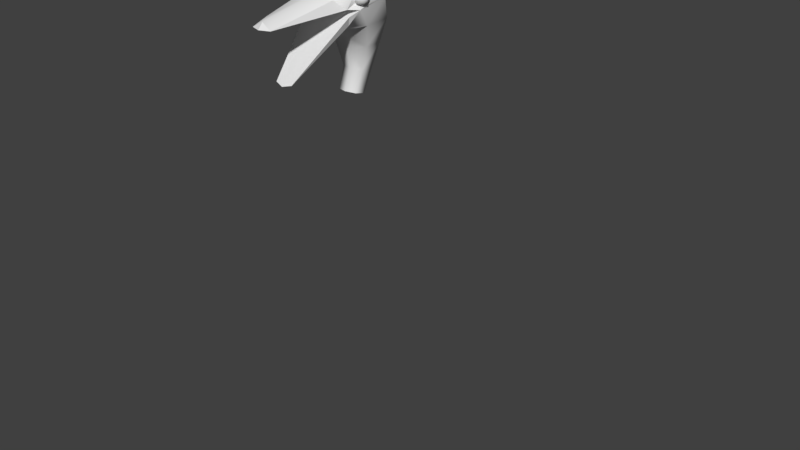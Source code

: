 # Source: CartoonOstrichHead.blend  (saved by Blender 2.78.0; exported with 4.5.12 LTS)
import bpy
from mathutils import Matrix  # noqa: F401  (used for matrix-valued properties, if any)

bpy.ops.wm.read_factory_settings(use_empty=True)
scene = bpy.context.scene
scene.name = 'Scene'

# ---- collections
col_collection_1 = bpy.data.collections.new('Collection 1'); scene.collection.children.link(col_collection_1)

# ---- materials (node trees are filled in below, after node groups)
mat_material = bpy.data.materials.new('Material')
mat_material.alpha_threshold = 0.0
mat_material.use_transparent_shadow = False
mat_material.roughness = 0.5
mat_material.line_color = (0.0, 0.0, 0.0, 1.0)
mat_material_001 = bpy.data.materials.new('Material.001')
mat_material_001.alpha_threshold = 0.0
mat_material_001.use_transparent_shadow = False
mat_material_001.roughness = 0.5

# ---- material node trees

# ---- world
world_world = bpy.data.worlds.new('World'); scene.world = world_world
world_world.color = (0.05088, 0.05088, 0.05088)
world_world.use_sun_shadow = False
world_world.sun_shadow_jitter_overblur = 0.0
world_world.cycles.sampling_method = 'MANUAL'

# ---- meshes
me_ostrich = bpy.data.meshes.new('Ostrich')
me_ostrich.from_pydata([(0.2173, -2.341, 9.732), (0.2113, -2.083, 9.681), (0.5633, -2.577, 10.65), (0.5412, -2.042, 10.66), (0.187, -2.265, 9.275), (0.1893, -2.487, 9.331), (0.3673, -2.032, 10.2), (0.3712, -2.39, 10.19), (0.6118, -2.796, 10.98), (0.6197, -2.173, 11.08), (0.176, -4.037, 9.898), (0.6138, -2.839, 11.41), (0.5816, -2.341, 11.38), (0.489, -2.984, 11.0), (0.3555, -3.181, 11.18), (0.2004, -4.469, 10.93), (0.1691, -4.2, 11.04), (0.4741, -2.922, 10.86), (0.415, -2.879, 10.69), (0.3651, -2.114, 11.29), (0.2717, -1.869, 10.83), (0.3987, -1.972, 11.08), (0.3181, -2.264, 11.49), (0.6704, -2.509, 11.28), (0.5376, -2.726, 11.14), (0.6443, -2.551, 11.07), (-0.2173, -2.341, 9.732), (-0.2113, -2.083, 9.681), (-0.5633, -2.577, 10.65), (-0.5412, -2.042, 10.66), (-0.187, -2.265, 9.275), (-0.1893, -2.487, 9.331), (-0.3673, -2.032, 10.2), (-0.3712, -2.39, 10.19), (-0.6118, -2.796, 10.98), (-0.6197, -2.173, 11.08), (-0.176, -4.037, 9.898), (-0.6138, -2.839, 11.41), (-0.5816, -2.341, 11.38), (-0.489, -2.984, 11.0), (-0.3555, -3.181, 11.18), (-0.2004, -4.469, 10.93), (-0.1691, -4.2, 11.04), (-0.4741, -2.922, 10.86), (-0.415, -2.879, 10.69), (-1.068e-09, -3.082, 10.72), (0.0, 2.783, 6.523), (0.0, -2.427, 9.749), (0.0, -1.997, 9.664), (0.0, -2.66, 10.46), (0.0, -2.561, 9.349), (0.0, -2.192, 9.257), (0.0, -1.789, 10.56), (0.0, -2.483, 10.14), (-1.068e-09, -2.784, 10.98), (0.0, -1.925, 11.09), (-1.068e-09, -3.979, 9.832), (-1.068e-09, -4.088, 9.857), (0.0, -2.839, 11.52), (0.0, -2.25, 11.51), (0.0, -2.984, 11.0), (0.0, -3.312, 11.24), (0.0, -4.544, 10.93), (0.0, -4.443, 11.04), (-1.068e-09, -2.884, 10.53), (-0.3651, -2.114, 11.29), (-0.2717, -1.869, 10.83), (-0.3987, -1.972, 11.08), (-0.3181, -2.264, 11.49), (-0.6704, -2.509, 11.28), (-0.5376, -2.726, 11.14), (-0.6443, -2.551, 11.07), (0.0, 3.317, 6.462), (0.6994, -2.794, 11.23), (0.6721, -2.781, 11.28), (0.5829, -2.738, 11.32), (0.5346, -2.714, 11.31), (0.4937, -2.695, 11.28), (0.4664, -2.682, 11.23), (0.7158, -2.76, 11.22), (0.7025, -2.718, 11.25), (0.6709, -2.679, 11.27), (0.6259, -2.649, 11.28), (0.5744, -2.632, 11.27), (0.5241, -2.632, 11.25), (0.4829, -2.647, 11.22), (0.7227, -2.746, 11.18), (0.7151, -2.692, 11.18), (0.6873, -2.645, 11.18), (0.6437, -2.612, 11.18), (0.5908, -2.598, 11.18), (0.5367, -2.606, 11.18), (0.4897, -2.633, 11.18), (0.709, -2.799, 11.18), (0.7158, -2.76, 11.14), (0.7025, -2.718, 11.11), (0.6709, -2.679, 11.09), (0.6259, -2.649, 11.08), (0.5744, -2.632, 11.09), (0.5241, -2.632, 11.11), (0.4829, -2.647, 11.14), (0.6994, -2.794, 11.12), (0.6721, -2.781, 11.08), (0.6311, -2.761, 11.05), (0.5829, -2.738, 11.04), (0.5346, -2.714, 11.05), (0.4937, -2.695, 11.08), (0.4664, -2.682, 11.12), (0.6829, -2.828, 11.14), (0.6416, -2.844, 11.11), (0.5914, -2.843, 11.09), (0.5399, -2.827, 11.08), (0.4949, -2.797, 11.09), (0.4633, -2.758, 11.11), (0.4499, -2.716, 11.14), (0.4568, -2.677, 11.18), (0.6761, -2.842, 11.18), (0.629, -2.87, 11.18), (0.5749, -2.878, 11.18), (0.5221, -2.864, 11.18), (0.4784, -2.831, 11.18), (0.4507, -2.784, 11.18), (0.4431, -2.73, 11.18), (0.6829, -2.828, 11.22), (0.6416, -2.844, 11.25), (0.5914, -2.843, 11.27), (0.5399, -2.827, 11.28), (0.4949, -2.797, 11.27), (0.4633, -2.758, 11.25), (0.4499, -2.716, 11.22), (0.6311, -2.761, 11.31), (-0.6994, -2.794, 11.23), (-0.6721, -2.781, 11.28), (-0.5829, -2.738, 11.32), (-0.5346, -2.714, 11.31), (-0.4937, -2.695, 11.28), (-0.4664, -2.682, 11.23), (-0.7158, -2.76, 11.22), (-0.7025, -2.718, 11.25), (-0.6709, -2.679, 11.27), (-0.6259, -2.649, 11.28), (-0.5744, -2.632, 11.27), (-0.5241, -2.632, 11.25), (-0.4829, -2.647, 11.22), (-0.7227, -2.746, 11.18), (-0.7151, -2.692, 11.18), (-0.6873, -2.645, 11.18), (-0.6437, -2.612, 11.18), (-0.5908, -2.598, 11.18), (-0.5367, -2.606, 11.18), (-0.4897, -2.633, 11.18), (-0.709, -2.799, 11.18), (-0.7158, -2.76, 11.14), (-0.7025, -2.718, 11.11), (-0.6709, -2.679, 11.09), (-0.6259, -2.649, 11.08), (-0.5744, -2.632, 11.09), (-0.5241, -2.632, 11.11), (-0.4829, -2.647, 11.14), (-0.6994, -2.794, 11.12), (-0.6721, -2.781, 11.08), (-0.6311, -2.761, 11.05), (-0.5829, -2.738, 11.04), (-0.5346, -2.714, 11.05), (-0.4937, -2.695, 11.08), (-0.4664, -2.682, 11.12), (-0.6829, -2.828, 11.14), (-0.6416, -2.844, 11.11), (-0.5914, -2.843, 11.09), (-0.5399, -2.827, 11.08), (-0.4949, -2.797, 11.09), (-0.4633, -2.758, 11.11), (-0.4499, -2.716, 11.14), (-0.4568, -2.677, 11.18), (-0.6761, -2.842, 11.18), (-0.629, -2.87, 11.18), (-0.5749, -2.878, 11.18), (-0.5221, -2.864, 11.18), (-0.4784, -2.831, 11.18), (-0.4507, -2.784, 11.18), (-0.4431, -2.73, 11.18), (-0.6829, -2.828, 11.22), (-0.6416, -2.844, 11.25), (-0.5914, -2.843, 11.27), (-0.5399, -2.827, 11.28), (-0.4949, -2.797, 11.27), (-0.4633, -2.758, 11.25), (-0.4499, -2.716, 11.22), (-0.6311, -2.761, 11.31), (-1.434, 1.39, 0.09484)], [], [(7, 3, 2), (4, 0, 5), (5, 47, 50), (7, 49, 53), (0, 53, 47), (0, 6, 7), (54, 13, 60), (2, 9, 8), (56, 10, 57), (49, 18, 64), (8, 18, 2), (8, 25, 24), (11, 13, 24), (62, 15, 63), (13, 14, 15), (60, 15, 62), (14, 61, 16), (11, 58, 14), (9, 19, 12), (3, 20, 21), (54, 17, 8), (1, 52, 6), (6, 52, 3), (51, 1, 4), (45, 10, 17), (64, 18, 56), (18, 17, 10), (63, 15, 16), (56, 18, 10), (14, 58, 61), (15, 14, 16), (16, 61, 63), (7, 6, 3), (4, 1, 0), (5, 0, 47), (7, 2, 49), (0, 7, 53), (0, 1, 6), (54, 8, 13), (2, 3, 9), (49, 2, 18), (8, 17, 18), (8, 9, 25), (11, 14, 13), (60, 13, 15), (9, 21, 19), (3, 52, 20), (54, 45, 17), (1, 48, 52), (51, 48, 1), (45, 57, 10), (19, 55, 59), (12, 19, 22), (22, 19, 59), (19, 21, 55), (58, 22, 59), (21, 20, 55), (20, 52, 55), (21, 9, 3), (22, 58, 11), (11, 23, 12), (23, 9, 12), (24, 23, 11), (24, 13, 8), (24, 25, 23), (25, 9, 23), (11, 12, 22), (33, 28, 29), (30, 31, 26), (31, 50, 47), (33, 53, 49), (26, 47, 53), (26, 33, 32), (54, 60, 39), (28, 34, 35), (56, 57, 36), (49, 64, 44), (34, 28, 44), (34, 70, 71), (37, 70, 39), (62, 63, 41), (39, 41, 40), (60, 62, 41), (40, 42, 61), (37, 40, 58), (35, 38, 65), (29, 67, 66), (54, 34, 43), (27, 32, 52), (32, 29, 52), (51, 30, 27), (45, 43, 36), (64, 56, 44), (44, 36, 43), (63, 42, 41), (56, 36, 44), (40, 61, 58), (41, 42, 40), (42, 63, 61), (33, 29, 32), (30, 26, 27), (31, 47, 26), (33, 49, 28), (26, 53, 33), (26, 32, 27), (54, 39, 34), (28, 35, 29), (49, 44, 28), (34, 44, 43), (34, 71, 35), (37, 39, 40), (60, 41, 39), (35, 65, 67), (29, 66, 52), (54, 43, 45), (27, 52, 48), (51, 27, 48), (45, 36, 57), (65, 59, 55), (38, 68, 65), (68, 59, 65), (65, 55, 67), (58, 59, 68), (67, 55, 66), (66, 55, 52), (67, 29, 35), (68, 37, 58), (37, 38, 69), (69, 38, 35), (70, 37, 69), (70, 34, 39), (70, 69, 71), (71, 69, 35), (37, 68, 38), (76, 82, 83), (74, 81, 130), (73, 93, 79), (115, 78, 85), (76, 84, 77), (130, 82, 75), (73, 80, 74), (77, 85, 78), (115, 85, 92), (84, 90, 91), (81, 89, 82), (80, 86, 87), (84, 92, 85), (83, 89, 90), (81, 87, 88), (79, 93, 86), (87, 94, 95), (91, 100, 92), (89, 98, 90), (88, 95, 96), (86, 93, 94), (115, 92, 100), (90, 99, 91), (89, 96, 97), (99, 107, 100), (97, 105, 98), (96, 102, 103), (94, 93, 101), (115, 100, 107), (98, 106, 99), (97, 103, 104), (94, 102, 95), (101, 93, 108), (115, 107, 114), (105, 113, 106), (103, 111, 104), (101, 109, 102), (107, 113, 114), (105, 111, 112), (102, 110, 103), (112, 121, 113), (110, 119, 111), (108, 117, 109), (113, 122, 114), (111, 120, 112), (109, 118, 110), (108, 93, 116), (115, 114, 122), (121, 129, 122), (119, 127, 120), (118, 124, 125), (116, 93, 123), (115, 122, 129), (121, 127, 128), (119, 125, 126), (117, 123, 124), (126, 76, 127), (125, 74, 130), (123, 93, 73), (115, 129, 78), (128, 76, 77), (126, 130, 75), (124, 73, 74), (128, 78, 129), (141, 133, 134), (188, 138, 132), (131, 137, 151), (173, 143, 136), (135, 141, 134), (133, 139, 188), (138, 131, 132), (136, 142, 135), (173, 150, 143), (149, 141, 142), (147, 139, 140), (145, 137, 138), (143, 149, 142), (141, 147, 140), (146, 138, 139), (137, 144, 151), (153, 144, 145), (158, 149, 150), (148, 155, 147), (146, 153, 145), (144, 152, 151), (173, 158, 150), (157, 148, 149), (155, 146, 147), (165, 157, 158), (156, 162, 155), (154, 160, 153), (152, 159, 151), (173, 165, 158), (164, 156, 157), (162, 154, 155), (153, 159, 152), (159, 166, 151), (173, 172, 165), (164, 170, 163), (162, 168, 161), (160, 166, 159), (165, 171, 164), (170, 162, 163), (161, 167, 160), (171, 178, 170), (169, 176, 168), (167, 174, 166), (172, 179, 171), (178, 169, 170), (176, 167, 168), (166, 174, 151), (173, 180, 172), (187, 179, 180), (185, 177, 178), (176, 182, 175), (174, 181, 151), (173, 187, 180), (186, 178, 179), (184, 176, 177), (182, 174, 175), (185, 133, 184), (183, 132, 182), (181, 131, 151), (173, 136, 187), (135, 185, 186), (133, 183, 184), (132, 181, 182), (136, 186, 187), (76, 75, 82), (74, 80, 81), (76, 83, 84), (130, 81, 82), (73, 79, 80), (77, 84, 85), (84, 83, 90), (81, 88, 89), (80, 79, 86), (84, 91, 92), (83, 82, 89), (81, 80, 87), (87, 86, 94), (91, 99, 100), (89, 97, 98), (88, 87, 95), (90, 98, 99), (89, 88, 96), (99, 106, 107), (97, 104, 105), (96, 95, 102), (98, 105, 106), (97, 96, 103), (94, 101, 102), (105, 112, 113), (103, 110, 111), (101, 108, 109), (107, 106, 113), (105, 104, 111), (102, 109, 110), (112, 120, 121), (110, 118, 119), (108, 116, 117), (113, 121, 122), (111, 119, 120), (109, 117, 118), (121, 128, 129), (119, 126, 127), (118, 117, 124), (121, 120, 127), (119, 118, 125), (117, 116, 123), (126, 75, 76), (125, 124, 74), (128, 127, 76), (126, 125, 130), (124, 123, 73), (128, 77, 78), (141, 140, 133), (188, 139, 138), (135, 142, 141), (133, 140, 139), (138, 137, 131), (136, 143, 142), (149, 148, 141), (147, 146, 139), (145, 144, 137), (143, 150, 149), (141, 148, 147), (146, 145, 138), (153, 152, 144), (158, 157, 149), (148, 156, 155), (146, 154, 153), (157, 156, 148), (155, 154, 146), (165, 164, 157), (156, 163, 162), (154, 161, 160), (164, 163, 156), (162, 161, 154), (153, 160, 159), (164, 171, 170), (162, 169, 168), (160, 167, 166), (165, 172, 171), (170, 169, 162), (161, 168, 167), (171, 179, 178), (169, 177, 176), (167, 175, 174), (172, 180, 179), (178, 177, 169), (176, 175, 167), (187, 186, 179), (185, 184, 177), (176, 183, 182), (186, 185, 178), (184, 183, 176), (182, 181, 174), (185, 134, 133), (183, 188, 132), (135, 134, 185), (133, 188, 183), (132, 131, 181), (136, 135, 186)])
me_ostrich.polygons.foreach_set('use_smooth', [True] * 358)
_k = set([(2, 8), (8, 9), (8, 13), (8, 17), (8, 18), (8, 24), (8, 25), (8, 54), (10, 17), (10, 18), (10, 45), (10, 56), (10, 57), (11, 13), (13, 14), (13, 15), (13, 24), (13, 54), (13, 60), (14, 15), (15, 16), (15, 60), (15, 62), (15, 63), (17, 18), (17, 45), (17, 54), (28, 34), (34, 35), (34, 39), (34, 43), (34, 44), (34, 54), (34, 70), (34, 71), (36, 43), (36, 44), (36, 45), (36, 56), (36, 57), (37, 39), (39, 40), (39, 41), (39, 54), (39, 60), (39, 70), (40, 41), (41, 42), (41, 60), (41, 62), (41, 63), (43, 44), (43, 45), (43, 54), (45, 54), (45, 57), (54, 60), (56, 57), (60, 62), (62, 63)])
me_ostrich.attributes.new('sharp_edge', 'BOOLEAN', 'EDGE').data.foreach_set('value', [ (min(e.vertices), max(e.vertices)) in _k for e in me_ostrich.edges])
_uv = me_ostrich.uv_layers.new(name='UVMap')
_uv.uv.foreach_set('vector', [0.7562, 0.7719, 0.7299, 0.8202, 0.7767, 0.8205, 0.7154, 0.6779, 0.7416, 0.7205, 0.7379, 0.6738, 0.7379, 0.6738, 0.7655, 0.713, 0.7588, 0.6709, 0.7562, 0.7719, 0.8089, 0.7723, 0.7853, 0.7469, 0.7416, 0.7205, 0.7853, 0.7469, 0.7655, 0.713, 0.7416, 0.7205, 0.7214, 0.7785, 0.7562, 0.7719, 0.1261, 0.7572, 0.1843, 0.7815, 0.1256, 0.7811, 0.7767, 0.8205, 0.7407, 0.8522, 0.79, 0.8553, 0.955, 0.7875, 0.9557, 0.8058, 0.9649, 0.791, 0.8089, 0.7723, 0.8107, 0.8262, 0.8278, 0.7825, 0.79, 0.8553, 0.8107, 0.8262, 0.7767, 0.8205, 0.79, 0.8553, 0.7679, 0.8582, 0.78, 0.8684, 0.7743, 0.8882, 0.8071, 0.8712, 0.78, 0.8684, 0.9458, 0.9793, 0.9417, 0.9575, 0.9302, 0.9786, 0.8071, 0.8712, 0.8134, 0.9029, 0.9417, 0.9575, 0.1256, 0.7811, 0.1465, 0.9599, 0.1222, 0.9683, 0.8134, 0.9029, 0.8166, 0.944, 0.9118, 0.9544, 0.7743, 0.8882, 0.7613, 0.938, 0.8134, 0.9029, 0.7407, 0.8522, 0.7242, 0.8719, 0.7468, 0.8747, 0.7299, 0.8202, 0.7044, 0.8351, 0.7185, 0.8528, 0.1261, 0.7572, 0.1833, 0.7369, 0.1992, 0.7588, 0.713, 0.7238, 0.6777, 0.8112, 0.7214, 0.7785, 0.7214, 0.7785, 0.6777, 0.8112, 0.7299, 0.8202, 0.6952, 0.6777, 0.713, 0.7238, 0.7154, 0.6779, 0.1269, 0.71, 0.1508, 0.5592, 0.1833, 0.7369, 0.8278, 0.7825, 0.8107, 0.8262, 0.955, 0.7875, 0.8107, 0.8262, 0.808, 0.8448, 0.9557, 0.8058, 0.9302, 0.9786, 0.9417, 0.9575, 0.9118, 0.9544, 0.955, 0.7875, 0.8107, 0.8262, 0.9557, 0.8058, 0.8134, 0.9029, 0.7613, 0.938, 0.8166, 0.944, 0.9417, 0.9575, 0.8134, 0.9029, 0.9118, 0.9544, 0.9118, 0.9544, 0.8166, 0.944, 0.9302, 0.9786, 0.7562, 0.7719, 0.7214, 0.7785, 0.7299, 0.8202, 0.7154, 0.6779, 0.713, 0.7238, 0.7416, 0.7205, 0.7379, 0.6738, 0.7416, 0.7205, 0.7655, 0.713, 0.7562, 0.7719, 0.7767, 0.8205, 0.8089, 0.7723, 0.7416, 0.7205, 0.7562, 0.7719, 0.7853, 0.7469, 0.7416, 0.7205, 0.713, 0.7238, 0.7214, 0.7785, 0.1261, 0.7572, 0.1992, 0.7588, 0.1843, 0.7815, 0.7767, 0.8205, 0.7299, 0.8202, 0.7407, 0.8522, 0.8089, 0.7723, 0.7767, 0.8205, 0.8107, 0.8262, 0.79, 0.8553, 0.808, 0.8448, 0.8107, 0.8262, 0.79, 0.8553, 0.7407, 0.8522, 0.7679, 0.8582, 0.7743, 0.8882, 0.8134, 0.9029, 0.8071, 0.8712, 0.1256, 0.7811, 0.1843, 0.7815, 0.1465, 0.9599, 0.7407, 0.8522, 0.7185, 0.8528, 0.7242, 0.8719, 0.7299, 0.8202, 0.6777, 0.8112, 0.7044, 0.8351, 0.1261, 0.7572, 0.1269, 0.71, 0.1833, 0.7369, 0.713, 0.7238, 0.6899, 0.7222, 0.6777, 0.8112, 0.6952, 0.6777, 0.6899, 0.7222, 0.713, 0.7238, 0.1269, 0.71, 0.1298, 0.551, 0.1508, 0.5592, 0.7242, 0.8719, 0.6853, 0.8636, 0.7122, 0.9082, 0.7468, 0.8747, 0.7242, 0.8719, 0.7325, 0.8893, 0.7325, 0.8893, 0.7242, 0.8719, 0.7122, 0.9082, 0.7242, 0.8719, 0.7185, 0.8528, 0.6853, 0.8636, 0.7613, 0.938, 0.7325, 0.8893, 0.7122, 0.9082, 0.7185, 0.8528, 0.7044, 0.8351, 0.6853, 0.8636, 0.7044, 0.8351, 0.6777, 0.8112, 0.6853, 0.8636, 0.7185, 0.8528, 0.7407, 0.8522, 0.7299, 0.8202, 0.7325, 0.8893, 0.7613, 0.938, 0.7743, 0.8882, 0.7743, 0.8882, 0.7601, 0.8714, 0.7468, 0.8747, 0.7601, 0.8714, 0.7407, 0.8522, 0.7468, 0.8747, 0.78, 0.8684, 0.7601, 0.8714, 0.7743, 0.8882, 0.78, 0.8684, 0.8071, 0.8712, 0.79, 0.8553, 0.78, 0.8684, 0.7679, 0.8582, 0.7601, 0.8714, 0.7679, 0.8582, 0.7407, 0.8522, 0.7601, 0.8714, 0.7743, 0.8882, 0.7468, 0.8747, 0.7325, 0.8893, 0.7562, 0.7714, 0.7768, 0.82, 0.73, 0.8197, 0.7154, 0.6774, 0.7378, 0.6733, 0.7416, 0.72, 0.7378, 0.6733, 0.7588, 0.6704, 0.7655, 0.7125, 0.7562, 0.7714, 0.7853, 0.7464, 0.8089, 0.7718, 0.7416, 0.72, 0.7655, 0.7125, 0.7853, 0.7464, 0.7416, 0.72, 0.7562, 0.7714, 0.7214, 0.778, 0.1261, 0.7572, 0.1256, 0.7811, 0.06698, 0.7794, 0.7768, 0.82, 0.7901, 0.8548, 0.7408, 0.8517, 0.9551, 0.7869, 0.9649, 0.7903, 0.9558, 0.8052, 0.8089, 0.7718, 0.8279, 0.782, 0.8108, 0.8256, 0.7901, 0.8548, 0.7768, 0.82, 0.8108, 0.8256, 0.7901, 0.8548, 0.7801, 0.8679, 0.768, 0.8577, 0.7744, 0.8877, 0.7801, 0.8679, 0.8072, 0.8707, 0.946, 0.9787, 0.9304, 0.9779, 0.9419, 0.9569, 0.8072, 0.8707, 0.9419, 0.9569, 0.8135, 0.9024, 0.1256, 0.7811, 0.1222, 0.9683, 0.09834, 0.959, 0.8135, 0.9024, 0.912, 0.9538, 0.8168, 0.9434, 0.7744, 0.8877, 0.8135, 0.9024, 0.7614, 0.9376, 0.7408, 0.8517, 0.7469, 0.8742, 0.7243, 0.8714, 0.73, 0.8197, 0.7186, 0.8523, 0.7045, 0.8347, 0.1261, 0.7572, 0.05287, 0.7561, 0.06957, 0.7348, 0.713, 0.7233, 0.7214, 0.778, 0.6777, 0.8107, 0.7214, 0.778, 0.73, 0.8197, 0.6777, 0.8107, 0.6951, 0.6772, 0.7154, 0.6774, 0.713, 0.7233, 0.1269, 0.71, 0.06957, 0.7348, 0.1085, 0.5584, 0.8279, 0.782, 0.9551, 0.7869, 0.8108, 0.8256, 0.8108, 0.8256, 0.9558, 0.8052, 0.8081, 0.8443, 0.9304, 0.9779, 0.912, 0.9538, 0.9419, 0.9569, 0.9551, 0.7869, 0.9558, 0.8052, 0.8108, 0.8256, 0.8135, 0.9024, 0.8168, 0.9434, 0.7614, 0.9376, 0.9419, 0.9569, 0.912, 0.9538, 0.8135, 0.9024, 0.912, 0.9538, 0.9304, 0.9779, 0.8168, 0.9434, 0.7562, 0.7714, 0.73, 0.8197, 0.7214, 0.778, 0.7154, 0.6774, 0.7416, 0.72, 0.713, 0.7233, 0.7378, 0.6733, 0.7655, 0.7125, 0.7416, 0.72, 0.7562, 0.7714, 0.8089, 0.7718, 0.7768, 0.82, 0.7416, 0.72, 0.7853, 0.7464, 0.7562, 0.7714, 0.7416, 0.72, 0.7214, 0.778, 0.713, 0.7233, 0.1261, 0.7572, 0.06698, 0.7794, 0.05287, 0.7561, 0.7768, 0.82, 0.7408, 0.8517, 0.73, 0.8197, 0.8089, 0.7718, 0.8108, 0.8256, 0.7768, 0.82, 0.7901, 0.8548, 0.8108, 0.8256, 0.8081, 0.8443, 0.7901, 0.8548, 0.768, 0.8577, 0.7408, 0.8517, 0.7744, 0.8877, 0.8072, 0.8707, 0.8135, 0.9024, 0.1256, 0.7811, 0.09834, 0.959, 0.06698, 0.7794, 0.7408, 0.8517, 0.7243, 0.8714, 0.7186, 0.8523, 0.73, 0.8197, 0.7045, 0.8347, 0.6777, 0.8107, 0.1261, 0.7572, 0.06957, 0.7348, 0.1269, 0.71, 0.713, 0.7233, 0.6777, 0.8107, 0.6899, 0.7217, 0.6951, 0.6772, 0.713, 0.7233, 0.6899, 0.7217, 0.1269, 0.71, 0.1085, 0.5584, 0.1298, 0.551, 0.7243, 0.8714, 0.7124, 0.9077, 0.6854, 0.8631, 0.7469, 0.8742, 0.7326, 0.8888, 0.7243, 0.8714, 0.7326, 0.8888, 0.7124, 0.9077, 0.7243, 0.8714, 0.7243, 0.8714, 0.6854, 0.8631, 0.7186, 0.8523, 0.7614, 0.9376, 0.7124, 0.9077, 0.7326, 0.8888, 0.7186, 0.8523, 0.6854, 0.8631, 0.7045, 0.8347, 0.7045, 0.8347, 0.6854, 0.8631, 0.6777, 0.8107, 0.7186, 0.8523, 0.73, 0.8197, 0.7408, 0.8517, 0.7326, 0.8888, 0.7744, 0.8877, 0.7614, 0.9376, 0.7744, 0.8877, 0.7469, 0.8742, 0.7602, 0.8709, 0.7602, 0.8709, 0.7469, 0.8742, 0.7408, 0.8517, 0.7801, 0.8679, 0.7744, 0.8877, 0.7602, 0.8709, 0.7801, 0.8679, 0.7901, 0.8548, 0.8072, 0.8707, 0.7801, 0.8679, 0.7602, 0.8709, 0.768, 0.8577, 0.768, 0.8577, 0.7602, 0.8709, 0.7408, 0.8517, 0.7744, 0.8877, 0.7326, 0.8888, 0.7469, 0.8742, 0.1493, 0.4692, 0.09296, 0.475, 0.1122, 0.4533, 0.4447, 0.7802, 0.3644, 0.7907, 0.4466, 0.8266, 0.446, 0.7436, 0.4472, 0.7092, 0.4227, 0.7321, 0.1491, 0.4162, 0.1496, 0.4317, 0.1388, 0.4273, 0.1493, 0.4692, 0.1275, 0.4393, 0.1502, 0.4482, 0.4466, 0.8266, 0.3213, 0.8383, 0.4463, 0.8857, 0.446, 0.7436, 0.3959, 0.7571, 0.4447, 0.7802, 0.1502, 0.4482, 0.1388, 0.4273, 0.1496, 0.4317, 0.1491, 0.4162, 0.1388, 0.4273, 0.1336, 0.4168, 0.1275, 0.4393, 0.09726, 0.4165, 0.1174, 0.4173, 0.3644, 0.7907, 0.2612, 0.7086, 0.3213, 0.8383, 0.3959, 0.7571, 0.4129, 0.7079, 0.3766, 0.7069, 0.1275, 0.4393, 0.1336, 0.4168, 0.1388, 0.4273, 0.1122, 0.4533, 0.06545, 0.4167, 0.09726, 0.4165, 0.3644, 0.7907, 0.3766, 0.7069, 0.3319, 0.7088, 0.4227, 0.7321, 0.4472, 0.7092, 0.4129, 0.7079, 0.3766, 0.7069, 0.4242, 0.6841, 0.3985, 0.6581, 0.1174, 0.4173, 0.138, 0.4059, 0.1336, 0.4168, 0.06545, 0.4167, 0.1118, 0.3795, 0.09726, 0.4165, 0.3319, 0.7088, 0.3985, 0.6581, 0.3648, 0.6271, 0.4129, 0.7079, 0.4472, 0.7092, 0.4242, 0.6841, 0.1491, 0.4162, 0.1336, 0.4168, 0.138, 0.4059, 0.09726, 0.4165, 0.126, 0.3946, 0.1174, 0.4173, 0.2612, 0.7086, 0.3648, 0.6271, 0.322, 0.5791, 0.126, 0.3946, 0.1485, 0.4009, 0.138, 0.4059, 0.09224, 0.3583, 0.1485, 0.3631, 0.1118, 0.3795, 0.3648, 0.6271, 0.449, 0.6388, 0.4472, 0.5922, 0.4242, 0.6841, 0.4472, 0.7092, 0.4488, 0.6754, 0.1491, 0.4162, 0.138, 0.4059, 0.1485, 0.4009, 0.1118, 0.3795, 0.1486, 0.3839, 0.126, 0.3946, 0.322, 0.5791, 0.4472, 0.5922, 0.4475, 0.5329, 0.4242, 0.6841, 0.449, 0.6388, 0.3985, 0.6581, 0.4488, 0.6754, 0.4472, 0.7092, 0.4717, 0.6866, 0.1491, 0.4162, 0.1485, 0.4009, 0.1595, 0.405, 0.1485, 0.3631, 0.1708, 0.3938, 0.1486, 0.3839, 0.4472, 0.5922, 0.5727, 0.5804, 0.4475, 0.5329, 0.4488, 0.6754, 0.4982, 0.6616, 0.449, 0.6388, 0.1485, 0.4009, 0.1708, 0.3938, 0.1595, 0.405, 0.1485, 0.3631, 0.2049, 0.3571, 0.1856, 0.3788, 0.449, 0.6388, 0.5295, 0.628, 0.4472, 0.5922, 0.1856, 0.3788, 0.1808, 0.4152, 0.1708, 0.3938, 0.5295, 0.628, 0.6327, 0.7102, 0.5727, 0.5804, 0.4717, 0.6866, 0.5173, 0.7117, 0.4982, 0.6616, 0.1708, 0.3938, 0.1645, 0.4157, 0.1595, 0.405, 0.2049, 0.3571, 0.201, 0.4159, 0.1856, 0.3788, 0.4982, 0.6616, 0.562, 0.7099, 0.5295, 0.628, 0.4717, 0.6866, 0.4472, 0.7092, 0.4814, 0.7105, 0.1491, 0.4162, 0.1595, 0.405, 0.1645, 0.4157, 0.1808, 0.4152, 0.1601, 0.4265, 0.1645, 0.4157, 0.233, 0.4155, 0.1864, 0.4529, 0.201, 0.4159, 0.562, 0.7099, 0.495, 0.7604, 0.5288, 0.7915, 0.4814, 0.7105, 0.4472, 0.7092, 0.47, 0.7338, 0.1491, 0.4162, 0.1645, 0.4157, 0.1601, 0.4265, 0.1808, 0.4152, 0.1864, 0.4529, 0.1722, 0.4378, 0.6327, 0.7102, 0.5288, 0.7915, 0.5715, 0.8395, 0.5173, 0.7117, 0.47, 0.7338, 0.495, 0.7604, 0.206, 0.4744, 0.1493, 0.4692, 0.1864, 0.4529, 0.5288, 0.7915, 0.4447, 0.7802, 0.4466, 0.8266, 0.47, 0.7338, 0.4472, 0.7092, 0.446, 0.7436, 0.1491, 0.4162, 0.1601, 0.4265, 0.1496, 0.4317, 0.1722, 0.4378, 0.1493, 0.4692, 0.1502, 0.4482, 0.5715, 0.8395, 0.4466, 0.8266, 0.4463, 0.8857, 0.495, 0.7604, 0.446, 0.7436, 0.4447, 0.7802, 0.1722, 0.4378, 0.1496, 0.4317, 0.1601, 0.4265, 0.1133, 0.4528, 0.1493, 0.4998, 0.1497, 0.468, 0.4457, 0.8238, 0.396, 0.7572, 0.4459, 0.7795, 0.446, 0.7419, 0.4217, 0.7309, 0.4462, 0.7074, 0.1503, 0.4155, 0.1392, 0.426, 0.1501, 0.4311, 0.1499, 0.448, 0.1133, 0.4528, 0.1497, 0.468, 0.4455, 0.8942, 0.3648, 0.7909, 0.4457, 0.8238, 0.396, 0.7572, 0.446, 0.7419, 0.4459, 0.7795, 0.1501, 0.4311, 0.1275, 0.4378, 0.1499, 0.448, 0.1503, 0.4155, 0.1351, 0.4151, 0.1392, 0.426, 0.1191, 0.4154, 0.1133, 0.4528, 0.1275, 0.4378, 0.2702, 0.7082, 0.3648, 0.7909, 0.3169, 0.8335, 0.3768, 0.7077, 0.4217, 0.7309, 0.396, 0.7572, 0.1392, 0.426, 0.1191, 0.4154, 0.1275, 0.4378, 0.1133, 0.4528, 0.07091, 0.4148, 0.09137, 0.4718, 0.3294, 0.7079, 0.396, 0.7572, 0.3648, 0.7909, 0.4217, 0.7309, 0.4124, 0.7067, 0.4462, 0.7074, 0.3958, 0.6575, 0.4124, 0.7067, 0.3768, 0.7077, 0.1398, 0.4045, 0.1191, 0.4154, 0.1351, 0.4151, 0.09774, 0.4152, 0.09275, 0.3583, 0.07091, 0.4148, 0.3294, 0.7079, 0.3958, 0.6575, 0.3768, 0.7077, 0.4124, 0.7067, 0.4228, 0.683, 0.4462, 0.7074, 0.1503, 0.4155, 0.1398, 0.4045, 0.1351, 0.4151, 0.1279, 0.3933, 0.09774, 0.4152, 0.1191, 0.4154, 0.3159, 0.5829, 0.3294, 0.7079, 0.2702, 0.7082, 0.1505, 0.4005, 0.1279, 0.3933, 0.1398, 0.4045, 0.1141, 0.3779, 0.1514, 0.332, 0.09275, 0.3583, 0.3638, 0.6255, 0.4472, 0.6382, 0.3958, 0.6575, 0.4228, 0.683, 0.4466, 0.6743, 0.4462, 0.7074, 0.1503, 0.4155, 0.1505, 0.4005, 0.1398, 0.4045, 0.1507, 0.3838, 0.1141, 0.3779, 0.1279, 0.3933, 0.4452, 0.5225, 0.3638, 0.6255, 0.3159, 0.5829, 0.3958, 0.6575, 0.4466, 0.6743, 0.4228, 0.683, 0.4466, 0.6743, 0.47, 0.6836, 0.4462, 0.7074, 0.1503, 0.4155, 0.1612, 0.4048, 0.1505, 0.4005, 0.1507, 0.3838, 0.1874, 0.3788, 0.151, 0.3637, 0.4452, 0.5225, 0.5274, 0.6255, 0.4453, 0.5932, 0.4472, 0.6382, 0.47, 0.6836, 0.4466, 0.6743, 0.1505, 0.4005, 0.1733, 0.3939, 0.1507, 0.3838, 0.1874, 0.3788, 0.1514, 0.332, 0.151, 0.3637, 0.4453, 0.5932, 0.4966, 0.6594, 0.4472, 0.6382, 0.1733, 0.3939, 0.2029, 0.4165, 0.1874, 0.3788, 0.5755, 0.5824, 0.5627, 0.7086, 0.5274, 0.6255, 0.4966, 0.6594, 0.4799, 0.7072, 0.47, 0.6836, 0.1612, 0.4048, 0.1815, 0.4162, 0.1733, 0.3939, 0.2029, 0.4165, 0.2093, 0.3598, 0.1874, 0.3788, 0.5627, 0.7086, 0.4966, 0.6594, 0.5274, 0.6255, 0.47, 0.6836, 0.4799, 0.7072, 0.4462, 0.7074, 0.1503, 0.4155, 0.1655, 0.4155, 0.1612, 0.4048, 0.1612, 0.4263, 0.1815, 0.4162, 0.1655, 0.4155, 0.1864, 0.4537, 0.2297, 0.4168, 0.2029, 0.4165, 0.5627, 0.7086, 0.4959, 0.7576, 0.5152, 0.7084, 0.4799, 0.7072, 0.4704, 0.7312, 0.4462, 0.7074, 0.1503, 0.4155, 0.1612, 0.4263, 0.1655, 0.4155, 0.1726, 0.4383, 0.2029, 0.4165, 0.1815, 0.4162, 0.5748, 0.8344, 0.5627, 0.7086, 0.6223, 0.7087, 0.4959, 0.7576, 0.4799, 0.7072, 0.5152, 0.7084, 0.1864, 0.4537, 0.1493, 0.4998, 0.2079, 0.4733, 0.5269, 0.7915, 0.4459, 0.7795, 0.4959, 0.7576, 0.4704, 0.7312, 0.446, 0.7419, 0.4462, 0.7074, 0.1503, 0.4155, 0.1501, 0.4311, 0.1612, 0.4263, 0.1499, 0.448, 0.1864, 0.4537, 0.1726, 0.4383, 0.4455, 0.8942, 0.5269, 0.7915, 0.5748, 0.8344, 0.4459, 0.7795, 0.4704, 0.7312, 0.4959, 0.7576, 0.1501, 0.4311, 0.1726, 0.4383, 0.1612, 0.4263, 0.1493, 0.4692, 0.1495, 0.4959, 0.09296, 0.475, 0.4447, 0.7802, 0.3959, 0.7571, 0.3644, 0.7907, 0.1493, 0.4692, 0.1122, 0.4533, 0.1275, 0.4393, 0.4466, 0.8266, 0.3644, 0.7907, 0.3213, 0.8383, 0.446, 0.7436, 0.4227, 0.7321, 0.3959, 0.7571, 0.1502, 0.4482, 0.1275, 0.4393, 0.1388, 0.4273, 0.1275, 0.4393, 0.1122, 0.4533, 0.09726, 0.4165, 0.3644, 0.7907, 0.3319, 0.7088, 0.2612, 0.7086, 0.3959, 0.7571, 0.4227, 0.7321, 0.4129, 0.7079, 0.1275, 0.4393, 0.1174, 0.4173, 0.1336, 0.4168, 0.1122, 0.4533, 0.09296, 0.475, 0.06545, 0.4167, 0.3644, 0.7907, 0.3959, 0.7571, 0.3766, 0.7069, 0.3766, 0.7069, 0.4129, 0.7079, 0.4242, 0.6841, 0.1174, 0.4173, 0.126, 0.3946, 0.138, 0.4059, 0.06545, 0.4167, 0.09224, 0.3583, 0.1118, 0.3795, 0.3319, 0.7088, 0.3766, 0.7069, 0.3985, 0.6581, 0.09726, 0.4165, 0.1118, 0.3795, 0.126, 0.3946, 0.2612, 0.7086, 0.3319, 0.7088, 0.3648, 0.6271, 0.126, 0.3946, 0.1486, 0.3839, 0.1485, 0.4009, 0.09224, 0.3583, 0.1482, 0.3365, 0.1485, 0.3631, 0.3648, 0.6271, 0.3985, 0.6581, 0.449, 0.6388, 0.1118, 0.3795, 0.1485, 0.3631, 0.1486, 0.3839, 0.322, 0.5791, 0.3648, 0.6271, 0.4472, 0.5922, 0.4242, 0.6841, 0.4488, 0.6754, 0.449, 0.6388, 0.1485, 0.3631, 0.1856, 0.3788, 0.1708, 0.3938, 0.4472, 0.5922, 0.5295, 0.628, 0.5727, 0.5804, 0.4488, 0.6754, 0.4717, 0.6866, 0.4982, 0.6616, 0.1485, 0.4009, 0.1486, 0.3839, 0.1708, 0.3938, 0.1485, 0.3631, 0.1482, 0.3365, 0.2049, 0.3571, 0.449, 0.6388, 0.4982, 0.6616, 0.5295, 0.628, 0.1856, 0.3788, 0.201, 0.4159, 0.1808, 0.4152, 0.5295, 0.628, 0.562, 0.7099, 0.6327, 0.7102, 0.4717, 0.6866, 0.4814, 0.7105, 0.5173, 0.7117, 0.1708, 0.3938, 0.1808, 0.4152, 0.1645, 0.4157, 0.2049, 0.3571, 0.233, 0.4155, 0.201, 0.4159, 0.4982, 0.6616, 0.5173, 0.7117, 0.562, 0.7099, 0.1808, 0.4152, 0.1722, 0.4378, 0.1601, 0.4265, 0.233, 0.4155, 0.206, 0.4744, 0.1864, 0.4529, 0.562, 0.7099, 0.5173, 0.7117, 0.495, 0.7604, 0.1808, 0.4152, 0.201, 0.4159, 0.1864, 0.4529, 0.6327, 0.7102, 0.562, 0.7099, 0.5288, 0.7915, 0.5173, 0.7117, 0.4814, 0.7105, 0.47, 0.7338, 0.206, 0.4744, 0.1495, 0.4959, 0.1493, 0.4692, 0.5288, 0.7915, 0.495, 0.7604, 0.4447, 0.7802, 0.1722, 0.4378, 0.1864, 0.4529, 0.1493, 0.4692, 0.5715, 0.8395, 0.5288, 0.7915, 0.4466, 0.8266, 0.495, 0.7604, 0.47, 0.7338, 0.446, 0.7436, 0.1722, 0.4378, 0.1502, 0.4482, 0.1496, 0.4317, 0.1133, 0.4528, 0.09137, 0.4718, 0.1493, 0.4998, 0.4457, 0.8238, 0.3648, 0.7909, 0.396, 0.7572, 0.1499, 0.448, 0.1275, 0.4378, 0.1133, 0.4528, 0.4455, 0.8942, 0.3169, 0.8335, 0.3648, 0.7909, 0.396, 0.7572, 0.4217, 0.7309, 0.446, 0.7419, 0.1501, 0.4311, 0.1392, 0.426, 0.1275, 0.4378, 0.1191, 0.4154, 0.09774, 0.4152, 0.1133, 0.4528, 0.2702, 0.7082, 0.3294, 0.7079, 0.3648, 0.7909, 0.3768, 0.7077, 0.4124, 0.7067, 0.4217, 0.7309, 0.1392, 0.426, 0.1351, 0.4151, 0.1191, 0.4154, 0.1133, 0.4528, 0.09774, 0.4152, 0.07091, 0.4148, 0.3294, 0.7079, 0.3768, 0.7077, 0.396, 0.7572, 0.3958, 0.6575, 0.4228, 0.683, 0.4124, 0.7067, 0.1398, 0.4045, 0.1279, 0.3933, 0.1191, 0.4154, 0.09774, 0.4152, 0.1141, 0.3779, 0.09275, 0.3583, 0.3294, 0.7079, 0.3638, 0.6255, 0.3958, 0.6575, 0.1279, 0.3933, 0.1141, 0.3779, 0.09774, 0.4152, 0.3159, 0.5829, 0.3638, 0.6255, 0.3294, 0.7079, 0.1505, 0.4005, 0.1507, 0.3838, 0.1279, 0.3933, 0.1141, 0.3779, 0.151, 0.3637, 0.1514, 0.332, 0.3638, 0.6255, 0.4453, 0.5932, 0.4472, 0.6382, 0.1507, 0.3838, 0.151, 0.3637, 0.1141, 0.3779, 0.4452, 0.5225, 0.4453, 0.5932, 0.3638, 0.6255, 0.3958, 0.6575, 0.4472, 0.6382, 0.4466, 0.6743, 0.1507, 0.3838, 0.1733, 0.3939, 0.1874, 0.3788, 0.4452, 0.5225, 0.5755, 0.5824, 0.5274, 0.6255, 0.4472, 0.6382, 0.4966, 0.6594, 0.47, 0.6836, 0.1505, 0.4005, 0.1612, 0.4048, 0.1733, 0.3939, 0.1874, 0.3788, 0.2093, 0.3598, 0.1514, 0.332, 0.4453, 0.5932, 0.5274, 0.6255, 0.4966, 0.6594, 0.1733, 0.3939, 0.1815, 0.4162, 0.2029, 0.4165, 0.5755, 0.5824, 0.6223, 0.7087, 0.5627, 0.7086, 0.4966, 0.6594, 0.5152, 0.7084, 0.4799, 0.7072, 0.1612, 0.4048, 0.1655, 0.4155, 0.1815, 0.4162, 0.2029, 0.4165, 0.2297, 0.4168, 0.2093, 0.3598, 0.5627, 0.7086, 0.5152, 0.7084, 0.4966, 0.6594, 0.1612, 0.4263, 0.1726, 0.4383, 0.1815, 0.4162, 0.1864, 0.4537, 0.2079, 0.4733, 0.2297, 0.4168, 0.5627, 0.7086, 0.5269, 0.7915, 0.4959, 0.7576, 0.1726, 0.4383, 0.1864, 0.4537, 0.2029, 0.4165, 0.5748, 0.8344, 0.5269, 0.7915, 0.5627, 0.7086, 0.4959, 0.7576, 0.4704, 0.7312, 0.4799, 0.7072, 0.1864, 0.4537, 0.1497, 0.468, 0.1493, 0.4998, 0.5269, 0.7915, 0.4457, 0.8238, 0.4459, 0.7795, 0.1499, 0.448, 0.1497, 0.468, 0.1864, 0.4537, 0.4455, 0.8942, 0.4457, 0.8238, 0.5269, 0.7915, 0.4459, 0.7795, 0.446, 0.7419, 0.4704, 0.7312, 0.1501, 0.4311, 0.1499, 0.448, 0.1726, 0.4383])
me_ostrich.materials.append(mat_material)
me_ostrich.materials.append(mat_material_001)
me_ostrich.use_remesh_preserve_volume = False
me_ostrich.use_remesh_preserve_attributes = False
me_ostrich.use_mirror_vertex_groups = False
me_ostrich.update()
arm_armature = bpy.data.armatures.new('Armature')  # bones are not reproduced

# ---- objects
ob_armature = bpy.data.objects.new('Armature', arm_armature)
ob_ostrich = bpy.data.objects.new('Ostrich', me_ostrich)

# ---- transforms, parenting, visibility, modifiers, constraints
ob_armature.location = (1.113e-08, 0.0, 0.0)
ob_armature.show_in_front = True
ob_armature.lineart.crease_threshold = 0.0
ob_ostrich.parent = ob_armature
ob_ostrich.matrix_parent_inverse = Matrix(((1.0, 0.0, 0.0, -1.113e-08), (0.0, 1.0, 0.0, -0.3503), (0.0, 0.0, 1.0, -5.569), (0.0, 0.0, 0.0, 1.0)))
ob_ostrich.location = (0.0, 0.0, 0.0)
ob_ostrich.lineart.crease_threshold = 0.0
_vg = ob_ostrich.vertex_groups.new(name='Chest')
_vg = ob_ostrich.vertex_groups.new(name='Neck.001')
_vg = ob_ostrich.vertex_groups.new(name='Neck.002')
_vg = ob_ostrich.vertex_groups.new(name='Neck.003')
_vg = ob_ostrich.vertex_groups.new(name='Neck.004')
_vg = ob_ostrich.vertex_groups.new(name='Neck.005')
for _i, _w in zip([4, 5, 30, 31, 47, 50, 51], [0.05321, 0.1551, 0.05321, 0.1551, 0.003275, 0.7631, 0.02272]): _vg.add([_i], _w, 'REPLACE')
_vg = ob_ostrich.vertex_groups.new(name='Neck.006')
for _i, _w in zip([0, 1, 4, 5, 26, 27, 30, 31, 47, 48, 50, 51], [0.05463, 0.127, 0.889, 0.7884, 0.05463, 0.127, 0.889, 0.7884, 0.002695, 0.4195, 0.1886, 0.921]): _vg.add([_i], _w, 'REPLACE')
_vg = ob_ostrich.vertex_groups.new(name='Neck.007')
for _i, _w in zip([0, 1, 2, 3, 4, 5, 6, 7, 20, 26, 27, 28, 29, 30, 31, 32, 33, 47, 48, 50, 51, 52, 53, 66], [0.8777, 0.8345, 0.007557, 0.0797, 0.05128, 0.03636, 0.4362, 0.1416, 0.02663, 0.8777, 0.8345, 0.007557, 0.0797, 0.05128, 0.03636, 0.4362, 0.1416, 0.8909, 0.5626, 0.01334, 0.02787, 0.08792, 0.1036, 0.02663]): _vg.add([_i], _w, 'REPLACE')
_vg = ob_ostrich.vertex_groups.new(name='Head')
for _i, _w in zip([0, 1, 2, 3, 6, 7, 8, 9, 11, 12, 13, 17, 18, 19, 20, 21, 22, 23, 24, 25, 26, 27, 28, 29, 32, 33, 34, 35, 37, 38, 39, 43, 44, 47, 49, 52, 53, 55, 58, 59, 64, 65, 66, 67, 68, 69, 70, 71, 73, 74, 75, 76, 77, 78, 79, 80, 81, 82, 83, 84, 85, 86, 87, 88, 89, 90, 91, 92, 93, 94, 95, 96, 97, 98, 99, 100, 101, 102, 103, 104, 105, 106, 107, 108, 109, 110, 111, 112, 113, 114, 115, 116, 117, 118, 119, 120, 121, 122, 123, 124, 125, 126, 127, 128, 129, 130, 131, 132, 133, 134, 135, 136, 137, 138, 139, 140, 141, 142, 143, 144, 145, 146, 147, 148, 149, 150, 151, 152, 153, 154, 155, 156, 157, 158, 159, 160, 161, 162, 163, 164, 165, 166, 167, 168, 169, 170, 171, 172, 173, 174, 175, 176, 177, 178, 179, 180, 181, 182, 183, 184, 185, 186, 187, 188], [0.05514, 0.01846, 0.6356, 0.8127, 0.5386, 0.8035, 0.1261, 0.6638, 0.1018, 0.3381, 0.02215, 0.07183, 0.1016, 0.4389, 0.8616, 0.7425, 0.3376, 0.2522, 0.1325, 0.3, 0.05514, 0.01846, 0.6356, 0.8127, 0.5386, 0.8035, 0.1261, 0.6638, 0.1018, 0.3381, 0.02215, 0.07183, 0.1016, 0.05326, 0.6891, 0.8732, 0.8562, 0.8183, 0.05802, 0.3406, 0.003675, 0.4389, 0.8616, 0.7425, 0.3376, 0.2522, 0.1325, 0.3, 0.1699, 0.1692, 0.1667, 0.1667, 0.1676, 0.1688, 0.1696, 0.1688, 0.168, 0.1672, 0.1663, 0.1669, 0.1682, 0.1697, 0.169, 0.1684, 0.1677, 0.1669, 0.1674, 0.1684, 0.1704, 0.1701, 0.1697, 0.1693, 0.1688, 0.1682, 0.1686, 0.1692, 0.1707, 0.1707, 0.1705, 0.17, 0.1703, 0.1705, 0.1704, 0.1713, 0.1722, 0.1732, 0.1742, 0.1752, 0.1736, 0.1716, 0.1698, 0.1715, 0.1729, 0.1752, 0.1787, 0.1776, 0.1747, 0.1718, 0.1707, 0.1708, 0.1707, 0.1701, 0.1701, 0.1703, 0.1702, 0.1682, 0.1699, 0.1692, 0.1667, 0.1667, 0.1676, 0.1688, 0.1696, 0.1688, 0.168, 0.1672, 0.1663, 0.1669, 0.1682, 0.1697, 0.169, 0.1684, 0.1677, 0.1669, 0.1674, 0.1684, 0.1704, 0.1701, 0.1697, 0.1693, 0.1688, 0.1682, 0.1686, 0.1692, 0.1707, 0.1707, 0.1705, 0.17, 0.1703, 0.1705, 0.1704, 0.1713, 0.1722, 0.1732, 0.1742, 0.1752, 0.1736, 0.1716, 0.1698, 0.1715, 0.1729, 0.1752, 0.1787, 0.1776, 0.1747, 0.1718, 0.1707, 0.1708, 0.1707, 0.1701, 0.1701, 0.1703, 0.1702, 0.1682]): _vg.add([_i], _w, 'REPLACE')
_vg = ob_ostrich.vertex_groups.new(name='Jaw.Upper')
for _i, _w in zip([2, 3, 8, 9, 11, 12, 13, 14, 15, 16, 17, 18, 19, 20, 21, 22, 23, 24, 25, 28, 29, 34, 35, 37, 38, 39, 40, 41, 42, 43, 44, 54, 55, 58, 59, 60, 61, 62, 63, 65, 66, 67, 68, 69, 70, 71, 73, 74, 75, 76, 77, 78, 79, 80, 81, 82, 83, 84, 85, 86, 87, 88, 89, 90, 91, 92, 93, 94, 95, 96, 97, 98, 99, 100, 101, 102, 103, 104, 105, 106, 107, 108, 109, 110, 111, 112, 113, 114, 115, 116, 117, 118, 119, 120, 121, 122, 123, 124, 125, 126, 127, 128, 129, 130, 131, 132, 133, 134, 135, 136, 137, 138, 139, 140, 141, 142, 143, 144, 145, 146, 147, 148, 149, 150, 151, 152, 153, 154, 155, 156, 157, 158, 159, 160, 161, 162, 163, 164, 165, 166, 167, 168, 169, 170, 171, 172, 173, 174, 175, 176, 177, 178, 179, 180, 181, 182, 183, 184, 185, 186, 187, 188], [0.1195, 0.05413, 0.5861, 0.2101, 0.8087, 0.4109, 0.8952, 0.9559, 1.001, 0.997, 0.21, 0.09872, 0.2953, 0.05341, 0.1352, 0.3668, 0.569, 0.7193, 0.5027, 0.1195, 0.05413, 0.5861, 0.2101, 0.8087, 0.4109, 0.8952, 0.9559, 1.001, 0.997, 0.21, 0.09872, 0.9778, 0.09103, 0.8897, 0.3554, 0.9338, 0.9923, 1.001, 0.9999, 0.2953, 0.05341, 0.1352, 0.3668, 0.569, 0.7193, 0.5027, 0.6472, 0.6477, 0.6511, 0.651, 0.6498, 0.6486, 0.6481, 0.6493, 0.6506, 0.6521, 0.6538, 0.6527, 0.6504, 0.6484, 0.6497, 0.6509, 0.6522, 0.6538, 0.6529, 0.6508, 0.6471, 0.6481, 0.6492, 0.6502, 0.6513, 0.6524, 0.6515, 0.6499, 0.6473, 0.6479, 0.6487, 0.6501, 0.6497, 0.6488, 0.6482, 0.6462, 0.6454, 0.6446, 0.6439, 0.6431, 0.6444, 0.646, 0.6479, 0.6454, 0.6434, 0.6409, 0.6375, 0.6384, 0.6414, 0.6447, 0.6458, 0.6442, 0.6419, 0.6385, 0.6395, 0.6425, 0.6455, 0.6488, 0.6472, 0.6477, 0.6511, 0.651, 0.6498, 0.6486, 0.6481, 0.6493, 0.6506, 0.6521, 0.6538, 0.6527, 0.6504, 0.6484, 0.6497, 0.6509, 0.6522, 0.6538, 0.6529, 0.6508, 0.6471, 0.6481, 0.6492, 0.6502, 0.6513, 0.6524, 0.6515, 0.6499, 0.6473, 0.6479, 0.6487, 0.6501, 0.6497, 0.6488, 0.6482, 0.6462, 0.6454, 0.6446, 0.6439, 0.6431, 0.6444, 0.646, 0.6479, 0.6454, 0.6434, 0.6409, 0.6375, 0.6384, 0.6414, 0.6447, 0.6458, 0.6442, 0.6419, 0.6385, 0.6395, 0.6425, 0.6455, 0.6488]): _vg.add([_i], _w, 'REPLACE')
_vg = ob_ostrich.vertex_groups.new(name='Jaw.Lower')
for _i, _w in zip([2, 3, 7, 8, 9, 10, 11, 12, 13, 14, 17, 18, 19, 20, 21, 22, 23, 24, 25, 28, 29, 33, 34, 35, 36, 37, 38, 39, 40, 43, 44, 45, 49, 53, 55, 56, 57, 58, 59, 60, 64, 65, 66, 67, 68, 69, 70, 71, 73, 74, 75, 76, 77, 78, 79, 80, 81, 82, 83, 84, 85, 86, 87, 88, 89, 90, 91, 92, 93, 94, 95, 96, 97, 98, 99, 100, 101, 102, 103, 104, 105, 106, 107, 108, 109, 110, 111, 112, 113, 114, 115, 116, 117, 118, 119, 120, 121, 122, 123, 124, 125, 126, 127, 128, 129, 130, 131, 132, 133, 134, 135, 136, 137, 138, 139, 140, 141, 142, 143, 144, 145, 146, 147, 148, 149, 150, 151, 152, 153, 154, 155, 156, 157, 158, 159, 160, 161, 162, 163, 164, 165, 166, 167, 168, 169, 170, 171, 172, 173, 174, 175, 176, 177, 178, 179, 180, 181, 182, 183, 184, 185, 186, 187, 188], [0.2148, 0.0508, 0.01961, 0.2827, 0.1079, 1.001, 0.08765, 0.2474, 0.06749, 0.002156, 0.7151, 0.7952, 0.2608, 0.03809, 0.1036, 0.2942, 0.1742, 0.1446, 0.1887, 0.2148, 0.0508, 0.01961, 0.2827, 0.1079, 1.001, 0.08765, 0.2474, 0.06749, 0.002156, 0.7151, 0.7952, 0.9826, 0.2712, 0.01107, 0.07664, 1.006, 1.001, 0.05182, 0.303, 0.04065, 0.966, 0.2608, 0.03809, 0.1036, 0.2942, 0.1742, 0.1446, 0.1887, 0.1724, 0.1726, 0.1718, 0.1717, 0.1718, 0.1716, 0.1717, 0.1714, 0.1709, 0.1702, 0.1693, 0.1697, 0.1705, 0.1713, 0.1707, 0.1701, 0.1695, 0.1687, 0.169, 0.17, 0.1719, 0.1712, 0.1706, 0.17, 0.1694, 0.1688, 0.1692, 0.17, 0.1714, 0.1708, 0.1702, 0.1693, 0.1694, 0.1699, 0.1705, 0.1719, 0.1718, 0.1716, 0.1712, 0.171, 0.1712, 0.1713, 0.1711, 0.1725, 0.173, 0.1733, 0.1731, 0.1732, 0.173, 0.1722, 0.1729, 0.1744, 0.1768, 0.1809, 0.1797, 0.1764, 0.173, 0.1725, 0.1724, 0.1726, 0.1718, 0.1717, 0.1718, 0.1716, 0.1717, 0.1714, 0.1709, 0.1702, 0.1693, 0.1697, 0.1705, 0.1713, 0.1707, 0.1701, 0.1695, 0.1687, 0.169, 0.17, 0.1719, 0.1712, 0.1706, 0.17, 0.1694, 0.1688, 0.1692, 0.17, 0.1714, 0.1708, 0.1702, 0.1693, 0.1694, 0.1699, 0.1705, 0.1719, 0.1718, 0.1716, 0.1713, 0.171, 0.1712, 0.1713, 0.1711, 0.1725, 0.173, 0.1733, 0.1731, 0.1732, 0.173, 0.1722, 0.1729, 0.1744, 0.1768, 0.1809, 0.1797, 0.1764, 0.173, 0.1725]): _vg.add([_i], _w, 'REPLACE')
_vg = ob_ostrich.vertex_groups.new(name='Butt')
for _i, _w in zip([46], [0.04701]): _vg.add([_i], _w, 'REPLACE')
_vg = ob_ostrich.vertex_groups.new(name='Tail')
for _i, _w in zip([46, 72], [0.9503, 0.9972]): _vg.add([_i], _w, 'REPLACE')
_vg = ob_ostrich.vertex_groups.new(name='Hip.Left')
_vg = ob_ostrich.vertex_groups.new(name='Thigh.Left')
_vg = ob_ostrich.vertex_groups.new(name='Leg.Left')
_vg = ob_ostrich.vertex_groups.new(name='Foot.Left')
_vg = ob_ostrich.vertex_groups.new(name='Hip.Right')
_vg = ob_ostrich.vertex_groups.new(name='Thigh.Right')
_vg = ob_ostrich.vertex_groups.new(name='Leg.Right')
for _i, _w in zip([189], [0.4641]): _vg.add([_i], _w, 'REPLACE')
_vg = ob_ostrich.vertex_groups.new(name='Foot.Right')
for _i, _w in zip([189], [0.5363]): _vg.add([_i], _w, 'REPLACE')
_m = ob_ostrich.modifiers.new('Armature', 'ARMATURE')
_m.object = ob_armature

# ---- collection membership
col_collection_1.objects.link(ob_armature)
col_collection_1.objects.link(ob_ostrich)

# ---- scene / render settings (as saved in the file)
scene.frame_start = 1; scene.frame_end = 250; scene.frame_set(5)
scene.render.engine = 'BLENDER_EEVEE_NEXT'
scene.render.resolution_percentage = 50
scene.render.dither_intensity = 0.0
scene.cycles.use_denoising = False
scene.cycles.samples = 128
scene.cycles.sampling_pattern = 'TABULATED_SOBOL'
scene.cycles.light_sampling_threshold = 0.0
scene.cycles.use_adaptive_sampling = False
scene.cycles.use_light_tree = False
scene.cycles.blur_glossy = 0.0
scene.cycles.sample_clamp_indirect = 0.0
scene.view_settings.view_transform = 'Standard'
bpy.context.view_layer.update()

# ---- added for rendering (the .blend has no active camera and no usable light): camera, sun
cam_auto = bpy.data.cameras.new('AutoCamera')
cam_auto.lens = 50.0
cam_auto.sensor_width = 36.0
cam_auto.clip_end = 1000.0
ob_auto_camera = bpy.data.objects.new('AutoCamera', cam_auto)
scene.collection.objects.link(ob_auto_camera)
ob_auto_camera.location = (12.6301, -16.5464, 10.6272)
ob_auto_camera.rotation_euler = (1.09748, -7.21219e-08, 0.694738)
scene.camera = ob_auto_camera
light_auto_sun = bpy.data.lights.new('AutoSun', 'SUN')
light_auto_sun.energy = 3.0
light_auto_sun.angle = 0.0523599
ob_auto_sun = bpy.data.objects.new('AutoSun', light_auto_sun)
scene.collection.objects.link(ob_auto_sun)
ob_auto_sun.rotation_euler = (0.872665, 0.174533, 0.523599)
bpy.context.view_layer.update()
